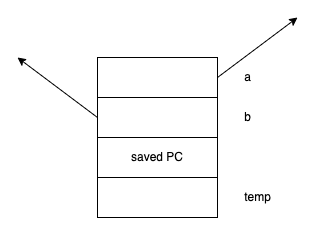

The diagram above was exported from draw.io. Its source (the exported page's mxGraphModel, read from the mxfile embedded in the PNG):
<mxGraphModel dx="1106" dy="860" grid="1" gridSize="10" guides="1" tooltips="1" connect="1" arrows="1" fold="1" page="1" pageScale="1" pageWidth="827" pageHeight="1169" math="0" shadow="0">
  <root>
    <mxCell id="0" />
    <mxCell id="1" parent="0" />
    <mxCell id="_r3uj_UtT9ZOqILGuZLv-1" value="" style="rounded=0;whiteSpace=wrap;html=1;" vertex="1" parent="1">
      <mxGeometry x="320" y="160" width="120" height="40" as="geometry" />
    </mxCell>
    <mxCell id="_r3uj_UtT9ZOqILGuZLv-2" value="" style="rounded=0;whiteSpace=wrap;html=1;" vertex="1" parent="1">
      <mxGeometry x="320" y="200" width="120" height="40" as="geometry" />
    </mxCell>
    <mxCell id="_r3uj_UtT9ZOqILGuZLv-3" value="saved PC" style="rounded=0;whiteSpace=wrap;html=1;" vertex="1" parent="1">
      <mxGeometry x="320" y="240" width="120" height="40" as="geometry" />
    </mxCell>
    <mxCell id="_r3uj_UtT9ZOqILGuZLv-4" value="" style="rounded=0;whiteSpace=wrap;html=1;" vertex="1" parent="1">
      <mxGeometry x="320" y="280" width="120" height="40" as="geometry" />
    </mxCell>
    <mxCell id="_r3uj_UtT9ZOqILGuZLv-7" value="b" style="text;html=1;align=center;verticalAlign=middle;resizable=0;points=[];autosize=1;strokeColor=none;fillColor=none;" vertex="1" parent="1">
      <mxGeometry x="460" y="210" width="20" height="20" as="geometry" />
    </mxCell>
    <mxCell id="_r3uj_UtT9ZOqILGuZLv-8" value="a" style="text;html=1;align=center;verticalAlign=middle;resizable=0;points=[];autosize=1;strokeColor=none;fillColor=none;" vertex="1" parent="1">
      <mxGeometry x="460" y="170" width="20" height="20" as="geometry" />
    </mxCell>
    <mxCell id="_r3uj_UtT9ZOqILGuZLv-9" value="temp" style="text;html=1;align=center;verticalAlign=middle;resizable=0;points=[];autosize=1;strokeColor=none;fillColor=none;" vertex="1" parent="1">
      <mxGeometry x="460" y="290" width="40" height="20" as="geometry" />
    </mxCell>
    <mxCell id="_r3uj_UtT9ZOqILGuZLv-13" value="" style="endArrow=classic;html=1;rounded=0;exitX=0;exitY=0.5;exitDx=0;exitDy=0;" edge="1" parent="1" source="_r3uj_UtT9ZOqILGuZLv-2">
      <mxGeometry width="50" height="50" relative="1" as="geometry">
        <mxPoint x="300" y="490" as="sourcePoint" />
        <mxPoint x="240" y="160" as="targetPoint" />
      </mxGeometry>
    </mxCell>
    <mxCell id="_r3uj_UtT9ZOqILGuZLv-14" value="" style="endArrow=classic;html=1;rounded=0;exitX=1;exitY=0.5;exitDx=0;exitDy=0;" edge="1" parent="1" source="_r3uj_UtT9ZOqILGuZLv-1">
      <mxGeometry width="50" height="50" relative="1" as="geometry">
        <mxPoint x="300" y="490" as="sourcePoint" />
        <mxPoint x="520" y="120" as="targetPoint" />
      </mxGeometry>
    </mxCell>
  </root>
</mxGraphModel>